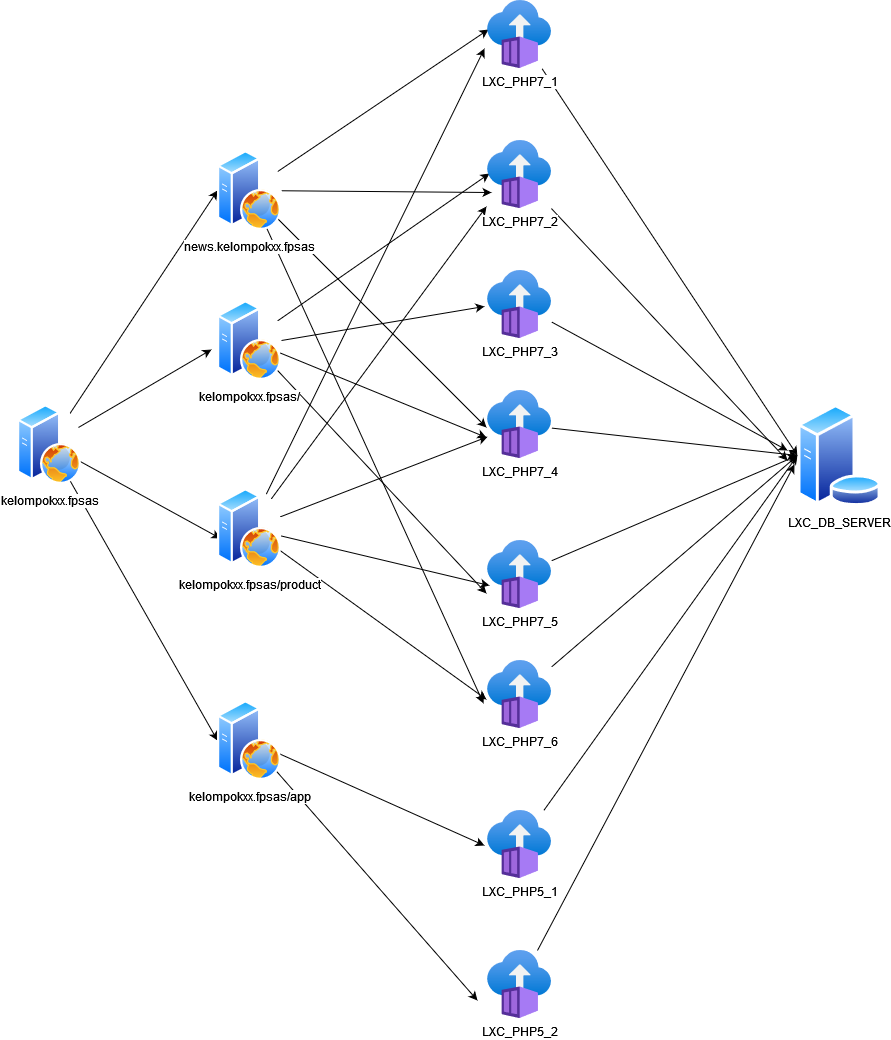

The diagram above was exported from draw.io. Its source (the exported page's mxGraphModel, read from the mxfile embedded in the PNG):
<mxGraphModel dx="2844" dy="2387" grid="1" gridSize="10" guides="1" tooltips="1" connect="1" arrows="1" fold="1" page="1" pageScale="1" pageWidth="1169" pageHeight="827" math="0" shadow="0">
  <root>
    <mxCell id="0" />
    <mxCell id="1" parent="0" />
    <mxCell id="2" style="edgeStyle=none;rounded=0;orthogonalLoop=1;jettySize=auto;html=1;entryX=0;entryY=0.5;entryDx=0;entryDy=0;" edge="1" source="6" target="16" parent="1">
      <mxGeometry relative="1" as="geometry" />
    </mxCell>
    <mxCell id="3" style="edgeStyle=none;rounded=0;orthogonalLoop=1;jettySize=auto;html=1;entryX=-0.094;entryY=0.613;entryDx=0;entryDy=0;entryPerimeter=0;" edge="1" source="6" target="11" parent="1">
      <mxGeometry relative="1" as="geometry" />
    </mxCell>
    <mxCell id="4" style="edgeStyle=none;rounded=0;orthogonalLoop=1;jettySize=auto;html=1;entryX=0.047;entryY=0.625;entryDx=0;entryDy=0;entryPerimeter=0;" edge="1" source="6" target="25" parent="1">
      <mxGeometry relative="1" as="geometry" />
    </mxCell>
    <mxCell id="5" style="edgeStyle=none;rounded=0;orthogonalLoop=1;jettySize=auto;html=1;entryX=0;entryY=0.5;entryDx=0;entryDy=0;" edge="1" source="6" target="19" parent="1">
      <mxGeometry relative="1" as="geometry" />
    </mxCell>
    <mxCell id="6" value="kelompokxx.fpsas" style="aspect=fixed;perimeter=ellipsePerimeter;html=1;align=center;shadow=0;dashed=0;spacingTop=3;image;image=img/lib/active_directory/web_server.svg;" vertex="1" parent="1">
      <mxGeometry x="240" y="374" width="64" height="80" as="geometry" />
    </mxCell>
    <mxCell id="7" style="edgeStyle=none;rounded=0;orthogonalLoop=1;jettySize=auto;html=1;entryX=0.031;entryY=0.485;entryDx=0;entryDy=0;entryPerimeter=0;" edge="1" source="11" target="29" parent="1">
      <mxGeometry relative="1" as="geometry" />
    </mxCell>
    <mxCell id="8" style="edgeStyle=none;rounded=0;orthogonalLoop=1;jettySize=auto;html=1;exitX=1;exitY=0.5;exitDx=0;exitDy=0;entryX=-0.047;entryY=0.529;entryDx=0;entryDy=0;entryPerimeter=0;" edge="1" source="11" target="31" parent="1">
      <mxGeometry relative="1" as="geometry" />
    </mxCell>
    <mxCell id="9" style="edgeStyle=none;rounded=0;orthogonalLoop=1;jettySize=auto;html=1;entryX=-0.016;entryY=0.779;entryDx=0;entryDy=0;entryPerimeter=0;" edge="1" source="11" target="35" parent="1">
      <mxGeometry relative="1" as="geometry" />
    </mxCell>
    <mxCell id="10" style="edgeStyle=none;rounded=0;orthogonalLoop=1;jettySize=auto;html=1;entryX=-0.016;entryY=0.691;entryDx=0;entryDy=0;entryPerimeter=0;" edge="1" source="11" target="33" parent="1">
      <mxGeometry relative="1" as="geometry" />
    </mxCell>
    <mxCell id="11" value="kelompokxx.fpsas/" style="aspect=fixed;perimeter=ellipsePerimeter;html=1;align=center;shadow=0;dashed=0;spacingTop=3;image;image=img/lib/active_directory/web_server.svg;" vertex="1" parent="1">
      <mxGeometry x="440" y="270" width="64" height="80" as="geometry" />
    </mxCell>
    <mxCell id="12" style="rounded=0;orthogonalLoop=1;jettySize=auto;html=1;entryX=0.016;entryY=0.426;entryDx=0;entryDy=0;entryPerimeter=0;" edge="1" source="16" target="27" parent="1">
      <mxGeometry relative="1" as="geometry" />
    </mxCell>
    <mxCell id="13" style="edgeStyle=none;rounded=0;orthogonalLoop=1;jettySize=auto;html=1;entryX=-0.016;entryY=0.544;entryDx=0;entryDy=0;entryPerimeter=0;" edge="1" source="16" target="33" parent="1">
      <mxGeometry relative="1" as="geometry" />
    </mxCell>
    <mxCell id="14" style="edgeStyle=none;rounded=0;orthogonalLoop=1;jettySize=auto;html=1;entryX=-0.062;entryY=0.632;entryDx=0;entryDy=0;entryPerimeter=0;" edge="1" source="16" target="37" parent="1">
      <mxGeometry relative="1" as="geometry">
        <mxPoint x="600" y="430" as="targetPoint" />
      </mxGeometry>
    </mxCell>
    <mxCell id="15" style="edgeStyle=none;rounded=0;orthogonalLoop=1;jettySize=auto;html=1;entryX=0.063;entryY=0.765;entryDx=0;entryDy=0;entryPerimeter=0;" edge="1" source="16" target="29" parent="1">
      <mxGeometry relative="1" as="geometry" />
    </mxCell>
    <mxCell id="16" value="news.kelompokxx.fpsas" style="aspect=fixed;perimeter=ellipsePerimeter;html=1;align=center;shadow=0;dashed=0;spacingTop=3;image;image=img/lib/active_directory/web_server.svg;" vertex="1" parent="1">
      <mxGeometry x="440" y="120" width="64" height="80" as="geometry" />
    </mxCell>
    <mxCell id="17" style="edgeStyle=none;rounded=0;orthogonalLoop=1;jettySize=auto;html=1;entryX=-0.047;entryY=0.515;entryDx=0;entryDy=0;entryPerimeter=0;" edge="1" source="19" target="39" parent="1">
      <mxGeometry relative="1" as="geometry" />
    </mxCell>
    <mxCell id="18" style="edgeStyle=none;rounded=0;orthogonalLoop=1;jettySize=auto;html=1;" edge="1" source="19" parent="1">
      <mxGeometry relative="1" as="geometry">
        <mxPoint x="700" y="970" as="targetPoint" />
      </mxGeometry>
    </mxCell>
    <mxCell id="19" value="kelompokxx.fpsas/app" style="aspect=fixed;perimeter=ellipsePerimeter;html=1;align=center;shadow=0;dashed=0;spacingTop=3;image;image=img/lib/active_directory/web_server.svg;" vertex="1" parent="1">
      <mxGeometry x="440" y="670" width="64" height="80" as="geometry" />
    </mxCell>
    <mxCell id="20" style="edgeStyle=none;rounded=0;orthogonalLoop=1;jettySize=auto;html=1;entryX=-0.016;entryY=0.574;entryDx=0;entryDy=0;entryPerimeter=0;" edge="1" source="25" target="37" parent="1">
      <mxGeometry relative="1" as="geometry" />
    </mxCell>
    <mxCell id="21" style="edgeStyle=none;rounded=0;orthogonalLoop=1;jettySize=auto;html=1;entryX=0.031;entryY=0.662;entryDx=0;entryDy=0;entryPerimeter=0;" edge="1" source="25" target="35" parent="1">
      <mxGeometry relative="1" as="geometry" />
    </mxCell>
    <mxCell id="22" style="edgeStyle=none;rounded=0;orthogonalLoop=1;jettySize=auto;html=1;" edge="1" source="25" target="33" parent="1">
      <mxGeometry relative="1" as="geometry" />
    </mxCell>
    <mxCell id="23" style="edgeStyle=none;rounded=0;orthogonalLoop=1;jettySize=auto;html=1;entryX=-0.016;entryY=0.971;entryDx=0;entryDy=0;entryPerimeter=0;" edge="1" source="25" target="29" parent="1">
      <mxGeometry relative="1" as="geometry" />
    </mxCell>
    <mxCell id="24" style="edgeStyle=none;rounded=0;orthogonalLoop=1;jettySize=auto;html=1;entryX=-0.047;entryY=0.706;entryDx=0;entryDy=0;entryPerimeter=0;" edge="1" source="25" target="27" parent="1">
      <mxGeometry relative="1" as="geometry" />
    </mxCell>
    <mxCell id="25" value="kelompokxx.fpsas/product" style="aspect=fixed;perimeter=ellipsePerimeter;html=1;align=center;shadow=0;dashed=0;spacingTop=3;image;image=img/lib/active_directory/web_server.svg;" vertex="1" parent="1">
      <mxGeometry x="440" y="458" width="64" height="80" as="geometry" />
    </mxCell>
    <mxCell id="26" style="edgeStyle=none;rounded=0;orthogonalLoop=1;jettySize=auto;html=1;entryX=0;entryY=0.5;entryDx=0;entryDy=0;" edge="1" source="27" target="42" parent="1">
      <mxGeometry relative="1" as="geometry" />
    </mxCell>
    <mxCell id="27" value="LXC_PHP7_1" style="aspect=fixed;html=1;points=[];align=center;image;fontSize=12;image=img/lib/azure2/compute/Container_Instances.svg;" vertex="1" parent="1">
      <mxGeometry x="710" y="-30" width="64" height="68" as="geometry" />
    </mxCell>
    <mxCell id="28" style="edgeStyle=none;rounded=0;orthogonalLoop=1;jettySize=auto;html=1;" edge="1" source="29" parent="1">
      <mxGeometry relative="1" as="geometry">
        <mxPoint x="1010" y="430" as="targetPoint" />
      </mxGeometry>
    </mxCell>
    <mxCell id="29" value="LXC_PHP7_2" style="aspect=fixed;html=1;points=[];align=center;image;fontSize=12;image=img/lib/azure2/compute/Container_Instances.svg;" vertex="1" parent="1">
      <mxGeometry x="710" y="110" width="64" height="68" as="geometry" />
    </mxCell>
    <mxCell id="30" style="edgeStyle=none;rounded=0;orthogonalLoop=1;jettySize=auto;html=1;" edge="1" source="31" parent="1">
      <mxGeometry relative="1" as="geometry">
        <mxPoint x="1010" y="420" as="targetPoint" />
      </mxGeometry>
    </mxCell>
    <mxCell id="31" value="&lt;div&gt;LXC_PHP7_3&lt;/div&gt;&lt;div&gt;&lt;br&gt;&lt;/div&gt;" style="aspect=fixed;html=1;points=[];align=center;image;fontSize=12;image=img/lib/azure2/compute/Container_Instances.svg;" vertex="1" parent="1">
      <mxGeometry x="710" y="240" width="64" height="68" as="geometry" />
    </mxCell>
    <mxCell id="32" style="edgeStyle=none;rounded=0;orthogonalLoop=1;jettySize=auto;html=1;entryX=0;entryY=0.5;entryDx=0;entryDy=0;" edge="1" source="33" target="42" parent="1">
      <mxGeometry relative="1" as="geometry" />
    </mxCell>
    <mxCell id="33" value="&lt;div&gt;LXC_PHP7_4&lt;/div&gt;&lt;div&gt;&lt;br&gt;&lt;/div&gt;" style="aspect=fixed;html=1;points=[];align=center;image;fontSize=12;image=img/lib/azure2/compute/Container_Instances.svg;" vertex="1" parent="1">
      <mxGeometry x="710" y="360" width="64" height="68" as="geometry" />
    </mxCell>
    <mxCell id="34" style="edgeStyle=none;rounded=0;orthogonalLoop=1;jettySize=auto;html=1;entryX=0;entryY=0.5;entryDx=0;entryDy=0;" edge="1" source="35" target="42" parent="1">
      <mxGeometry relative="1" as="geometry" />
    </mxCell>
    <mxCell id="35" value="&lt;div&gt;LXC_PHP7_5&lt;/div&gt;" style="aspect=fixed;html=1;points=[];align=center;image;fontSize=12;image=img/lib/azure2/compute/Container_Instances.svg;" vertex="1" parent="1">
      <mxGeometry x="710" y="510" width="64" height="68" as="geometry" />
    </mxCell>
    <mxCell id="36" style="edgeStyle=none;rounded=0;orthogonalLoop=1;jettySize=auto;html=1;entryX=0;entryY=0.5;entryDx=0;entryDy=0;" edge="1" source="37" target="42" parent="1">
      <mxGeometry relative="1" as="geometry" />
    </mxCell>
    <mxCell id="37" value="&lt;div&gt;LXC_PHP7_6&lt;/div&gt;&lt;div&gt;&lt;br&gt;&lt;/div&gt;" style="aspect=fixed;html=1;points=[];align=center;image;fontSize=12;image=img/lib/azure2/compute/Container_Instances.svg;" vertex="1" parent="1">
      <mxGeometry x="710" y="630" width="64" height="68" as="geometry" />
    </mxCell>
    <mxCell id="38" style="edgeStyle=none;rounded=0;orthogonalLoop=1;jettySize=auto;html=1;entryX=0;entryY=0.5;entryDx=0;entryDy=0;" edge="1" source="39" target="42" parent="1">
      <mxGeometry relative="1" as="geometry" />
    </mxCell>
    <mxCell id="39" value="LXC_PHP5_1" style="aspect=fixed;html=1;points=[];align=center;image;fontSize=12;image=img/lib/azure2/compute/Container_Instances.svg;" vertex="1" parent="1">
      <mxGeometry x="710" y="780" width="64" height="68" as="geometry" />
    </mxCell>
    <mxCell id="40" style="edgeStyle=none;rounded=0;orthogonalLoop=1;jettySize=auto;html=1;entryX=-0.036;entryY=0.588;entryDx=0;entryDy=0;entryPerimeter=0;" edge="1" source="41" target="42" parent="1">
      <mxGeometry relative="1" as="geometry" />
    </mxCell>
    <mxCell id="41" value="LXC_PHP5_2" style="aspect=fixed;html=1;points=[];align=center;image;fontSize=12;image=img/lib/azure2/compute/Container_Instances.svg;" vertex="1" parent="1">
      <mxGeometry x="710" y="920" width="64" height="68" as="geometry" />
    </mxCell>
    <mxCell id="42" value="LXC_DB_SERVER" style="aspect=fixed;perimeter=ellipsePerimeter;html=1;align=center;shadow=0;dashed=0;spacingTop=3;image;image=img/lib/active_directory/database_server.svg;" vertex="1" parent="1">
      <mxGeometry x="1020" y="374" width="83.64" height="102" as="geometry" />
    </mxCell>
  </root>
</mxGraphModel>